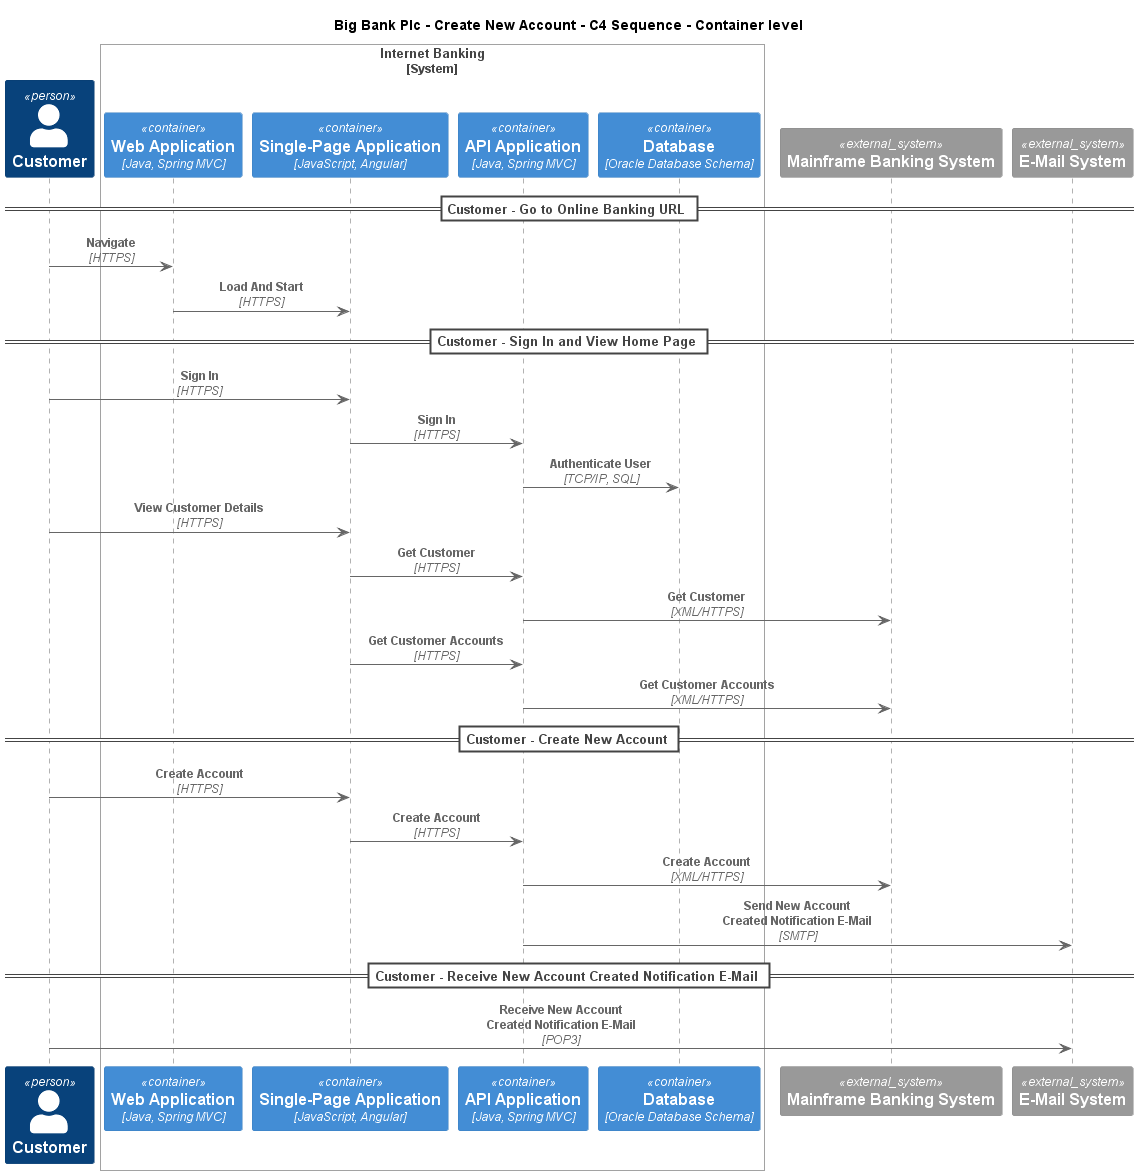

The diagram above was rendered by PlantUML. Its source (embedded in the PNG):
@startuml
!include ..\..\..\.c4s\C4_Sequence.puml
SHOW_FOOT_BOXES()

title Big Bank Plc - Create New Account - C4 Sequence - Container level

Person(BigBankPlc.Actors.Customer, "Customer", "A customer of the bank, with personal bank accounts")

System_Boundary(BigBankPlc.SoftwareSystems.InternetBanking, "Internet Banking")
    Container(BigBankPlc.SoftwareSystems.InternetBanking.Containers.WebApplication, "Web Application", "Java, Spring MVC", "Delivers the static content and the Internet banking SPA")
    Container(BigBankPlc.SoftwareSystems.InternetBanking.Containers.SinglePageApp, "Single-Page Application", "JavaScript, Angular", "Provides all the Internet banking functionality to customers via their web browser")
    Container(BigBankPlc.SoftwareSystems.InternetBanking.Containers.APIApplication, "API Application", "Java, Spring MVC", "Provides Internet banking functionality via API")
    ContainerDb(BigBankPlc.SoftwareSystems.InternetBanking.Containers.Database, "Database", "Oracle Database Schema", "Stores user registration information, hashed auth credentials, access logs, etc.")
Boundary_End()
System_Ext(BigBankPlc.SoftwareSystems.MainframeBankingSystem, "Mainframe Banking System", "Stores all of the core banking information about customers, accounts, transactions, etc.")
System_Ext(BigBankPlc.SoftwareSystems.EMailSystem, "E-Mail System", "The internal Microsoft Exchange system")

== Customer - Go to Online Banking URL ==
Rel(BigBankPlc.Actors.Customer, BigBankPlc.SoftwareSystems.InternetBanking.Containers.WebApplication, "Navigate", "HTTPS")
Rel(BigBankPlc.SoftwareSystems.InternetBanking.Containers.WebApplication, BigBankPlc.SoftwareSystems.InternetBanking.Containers.SinglePageApp, "Load And Start", "HTTPS")
== Customer - Sign In and View Home Page ==
Rel(BigBankPlc.Actors.Customer, BigBankPlc.SoftwareSystems.InternetBanking.Containers.SinglePageApp, "Sign In", "HTTPS")
Rel(BigBankPlc.SoftwareSystems.InternetBanking.Containers.SinglePageApp, BigBankPlc.SoftwareSystems.InternetBanking.Containers.APIApplication, "Sign In", "HTTPS")
Rel(BigBankPlc.SoftwareSystems.InternetBanking.Containers.APIApplication, BigBankPlc.SoftwareSystems.InternetBanking.Containers.Database, "Authenticate User", "TCP/IP, SQL")
Rel(BigBankPlc.Actors.Customer, BigBankPlc.SoftwareSystems.InternetBanking.Containers.SinglePageApp, "View Customer Details", "HTTPS")
Rel(BigBankPlc.SoftwareSystems.InternetBanking.Containers.SinglePageApp, BigBankPlc.SoftwareSystems.InternetBanking.Containers.APIApplication, "Get Customer", "HTTPS")
Rel(BigBankPlc.SoftwareSystems.InternetBanking.Containers.APIApplication, BigBankPlc.SoftwareSystems.MainframeBankingSystem, "Get Customer", "XML/HTTPS")
Rel(BigBankPlc.SoftwareSystems.InternetBanking.Containers.SinglePageApp, BigBankPlc.SoftwareSystems.InternetBanking.Containers.APIApplication, "Get Customer Accounts", "HTTPS")
Rel(BigBankPlc.SoftwareSystems.InternetBanking.Containers.APIApplication, BigBankPlc.SoftwareSystems.MainframeBankingSystem, "Get Customer Accounts", "XML/HTTPS")
== Customer - Create New Account ==
Rel(BigBankPlc.Actors.Customer, BigBankPlc.SoftwareSystems.InternetBanking.Containers.SinglePageApp, "Create Account", "HTTPS")
Rel(BigBankPlc.SoftwareSystems.InternetBanking.Containers.SinglePageApp, BigBankPlc.SoftwareSystems.InternetBanking.Containers.APIApplication, "Create Account", "HTTPS")
Rel(BigBankPlc.SoftwareSystems.InternetBanking.Containers.APIApplication, BigBankPlc.SoftwareSystems.MainframeBankingSystem, "Create Account", "XML/HTTPS")
Rel(BigBankPlc.SoftwareSystems.InternetBanking.Containers.APIApplication, BigBankPlc.SoftwareSystems.EMailSystem, "Send New Account Created Notification E-Mail", "SMTP")
== Customer - Receive New Account Created Notification E-Mail ==
Rel(BigBankPlc.Actors.Customer, BigBankPlc.SoftwareSystems.EMailSystem, "Receive New Account Created Notification E-Mail", "POP3")


@enduml